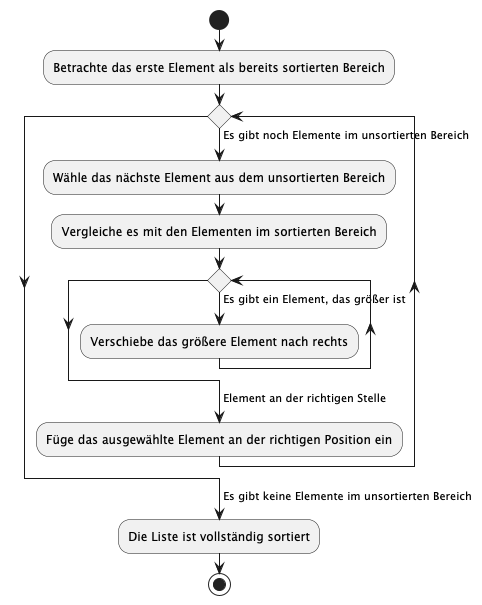

The diagram above was rendered by PlantUML. Its source (embedded in the PNG):
@startuml
start
:Betrachte das erste Element als bereits sortierten Bereich;
while () is (Es gibt noch Elemente im unsortierten Bereich)
  :Wähle das nächste Element aus dem unsortierten Bereich;
  :Vergleiche es mit den Elementen im sortierten Bereich;
  while () is (Es gibt ein Element, das größer ist)
    :Verschiebe das größere Element nach rechts;
  endwhile
  -> Element an der richtigen Stelle;
  :Füge das ausgewählte Element an der richtigen Position ein;
endwhile
-> Es gibt keine Elemente im unsortierten Bereich;
:Die Liste ist vollständig sortiert;
stop
@enduml